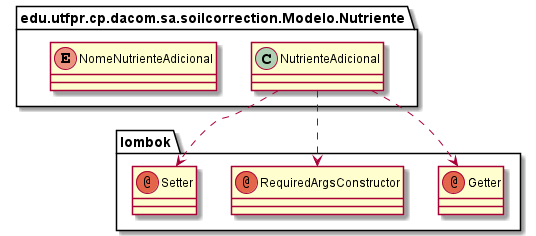

The diagram above was rendered by PlantUML. Its source (embedded in the PNG):
@startuml
annotation lombok.Getter
annotation lombok.RequiredArgsConstructor
annotation lombok.Setter
class edu.utfpr.cp.dacom.sa.soilcorrection.Modelo.Nutriente.NutrienteAdicional
enum edu.utfpr.cp.dacom.sa.soilcorrection.Modelo.Nutriente.NomeNutrienteAdicional
edu.utfpr.cp.dacom.sa.soilcorrection.Modelo.Nutriente.NutrienteAdicional ..> lombok.Getter
edu.utfpr.cp.dacom.sa.soilcorrection.Modelo.Nutriente.NutrienteAdicional ..> lombok.RequiredArgsConstructor
edu.utfpr.cp.dacom.sa.soilcorrection.Modelo.Nutriente.NutrienteAdicional ..> lombok.Setter
@enduml